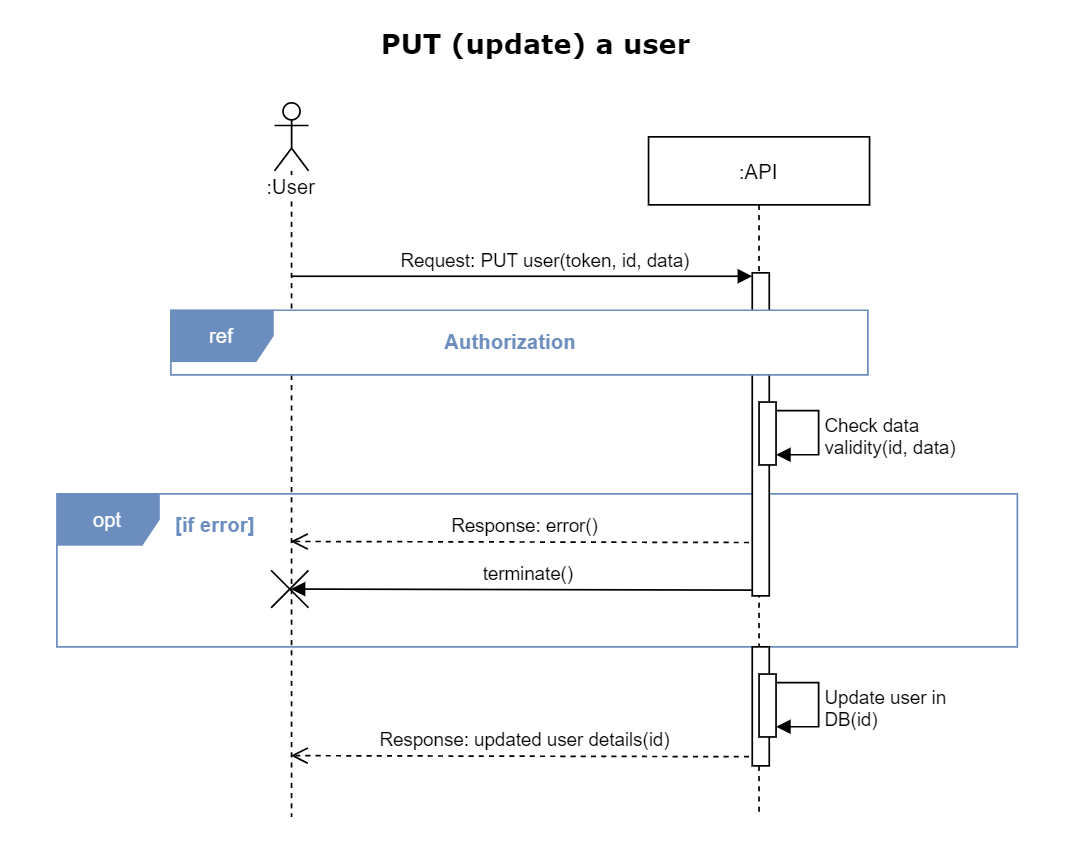

The diagram above was exported from draw.io. Its source (the exported page's mxGraphModel, read from the mxfile embedded in the PNG):
<mxGraphModel dx="1209" dy="703" grid="1" gridSize="10" guides="1" tooltips="1" connect="1" arrows="1" fold="1" page="1" pageScale="1" pageWidth="630" pageHeight="500" background="none" math="0" shadow="0">
  <root>
    <mxCell id="0" />
    <mxCell id="1" parent="0" />
    <mxCell id="kNZNg7sUBR0d5BrsSzmd-4" value="opt" style="shape=umlFrame;whiteSpace=wrap;html=1;swimlaneFillColor=none;fillColor=#6C8EBF;fontColor=#ffffff;shadow=0;strokeColor=#6C8EBF;" vertex="1" parent="1">
      <mxGeometry x="33" y="290" width="565" height="90" as="geometry" />
    </mxCell>
    <mxCell id="kNZNg7sUBR0d5BrsSzmd-11" value="terminate()" style="html=1;verticalAlign=bottom;endArrow=block;exitX=0.501;exitY=0.852;exitDx=0;exitDy=0;exitPerimeter=0;" edge="1" parent="1">
      <mxGeometry x="-0.0122" relative="1" as="geometry">
        <mxPoint x="170.5" y="346" as="targetPoint" />
        <mxPoint x="446.1300000000001" y="346.6399999999999" as="sourcePoint" />
        <mxPoint as="offset" />
      </mxGeometry>
    </mxCell>
    <mxCell id="kNZNg7sUBR0d5BrsSzmd-8" value="Response: error()" style="html=1;verticalAlign=bottom;endArrow=open;dashed=1;endSize=8;exitX=0.501;exitY=0.852;exitDx=0;exitDy=0;exitPerimeter=0;" edge="1" parent="1">
      <mxGeometry relative="1" as="geometry">
        <mxPoint x="170.5" y="318" as="targetPoint" />
        <mxPoint x="446.1300000000001" y="318.6399999999999" as="sourcePoint" />
      </mxGeometry>
    </mxCell>
    <mxCell id="2fKP_e5zrCH8sr0VX3HI-13" value="Response: updated user details(id)" style="html=1;verticalAlign=bottom;endArrow=open;dashed=1;endSize=8;exitX=0.501;exitY=0.852;exitDx=0;exitDy=0;exitPerimeter=0;" parent="1" edge="1">
      <mxGeometry relative="1" as="geometry">
        <mxPoint x="170.5" y="444" as="targetPoint" />
        <mxPoint x="446.1300000000001" y="444.6399999999999" as="sourcePoint" />
      </mxGeometry>
    </mxCell>
    <mxCell id="Mpra7Y7WE12Ci5tc2fOc-15" value=":User" style="shape=umlLifeline;participant=umlActor;perimeter=lifelinePerimeter;whiteSpace=wrap;html=1;container=1;collapsible=0;recursiveResize=0;verticalAlign=top;spacingTop=36;outlineConnect=0;shadow=0;labelBackgroundColor=#ffffff;strokeColor=#000000;fillColor=none;gradientColor=none;" parent="1" vertex="1">
      <mxGeometry x="161" y="60" width="20" height="420" as="geometry" />
    </mxCell>
    <mxCell id="3nuBFxr9cyL0pnOWT2aG-5" value=":API" style="shape=umlLifeline;perimeter=lifelinePerimeter;container=1;collapsible=0;recursiveResize=0;rounded=0;shadow=0;strokeWidth=1;" parent="1" vertex="1">
      <mxGeometry x="381" y="80" width="130" height="400" as="geometry" />
    </mxCell>
    <mxCell id="Mpra7Y7WE12Ci5tc2fOc-3" value="" style="html=1;points=[];perimeter=orthogonalPerimeter;" parent="3nuBFxr9cyL0pnOWT2aG-5" vertex="1">
      <mxGeometry x="61" y="80" width="10" height="190" as="geometry" />
    </mxCell>
    <mxCell id="Mpra7Y7WE12Ci5tc2fOc-4" value="Request: PUT user(token, id, data)" style="html=1;verticalAlign=bottom;endArrow=block;entryX=0;entryY=0;" parent="1" edge="1">
      <mxGeometry x="0.0988" relative="1" as="geometry">
        <mxPoint x="171.25" y="162.0000000000001" as="sourcePoint" />
        <mxPoint x="442" y="162" as="targetPoint" />
        <mxPoint as="offset" />
      </mxGeometry>
    </mxCell>
    <mxCell id="1FeJhg0XyYmW9XnrVqUw-18" value="&lt;font style=&quot;font-size: 16px&quot; face=&quot;Verdana&quot;&gt;&lt;b&gt;PUT (update) a user&lt;/b&gt;&lt;/font&gt;" style="text;html=1;strokeColor=none;fillColor=none;align=center;verticalAlign=middle;whiteSpace=wrap;" parent="1" vertex="1">
      <mxGeometry x="70" y="10" width="490" height="30" as="geometry" />
    </mxCell>
    <mxCell id="2fKP_e5zrCH8sr0VX3HI-15" value="&lt;div&gt;Update user in&lt;br&gt;DB(id)&lt;/div&gt;" style="edgeStyle=orthogonalEdgeStyle;html=1;align=left;spacingLeft=2;endArrow=block;rounded=0;" parent="1" edge="1">
      <mxGeometry x="0.0526" relative="1" as="geometry">
        <mxPoint x="456" y="401" as="sourcePoint" />
        <Array as="points">
          <mxPoint x="481" y="401" />
          <mxPoint x="481" y="427" />
          <mxPoint x="456" y="427" />
        </Array>
        <mxPoint x="456" y="427" as="targetPoint" />
        <mxPoint as="offset" />
      </mxGeometry>
    </mxCell>
    <mxCell id="kNZNg7sUBR0d5BrsSzmd-1" value="ref" style="shape=umlFrame;whiteSpace=wrap;html=1;swimlaneFillColor=#ffffff;fillColor=#6C8EBF;fontColor=#ffffff;shadow=0;strokeColor=#6C8EBF;labelBackgroundColor=none;" vertex="1" parent="1">
      <mxGeometry x="100" y="182" width="410" height="38" as="geometry" />
    </mxCell>
    <mxCell id="kNZNg7sUBR0d5BrsSzmd-2" value="Authorization" style="text;html=1;strokeColor=none;fillColor=none;align=center;verticalAlign=middle;whiteSpace=wrap;rounded=0;labelBackgroundColor=none;fontStyle=1;fontColor=#6C8EBF;" vertex="1" parent="1">
      <mxGeometry x="220" y="190" width="160" height="20" as="geometry" />
    </mxCell>
    <mxCell id="kNZNg7sUBR0d5BrsSzmd-3" value="" style="html=1;points=[];perimeter=orthogonalPerimeter;" vertex="1" parent="1">
      <mxGeometry x="442" y="380" width="10" height="70" as="geometry" />
    </mxCell>
    <mxCell id="kNZNg7sUBR0d5BrsSzmd-5" value="[if error]" style="text;html=1;strokeColor=none;align=left;verticalAlign=middle;whiteSpace=wrap;rounded=0;labelBackgroundColor=none;fontColor=#6C8EBF;fontStyle=1;" vertex="1" parent="1">
      <mxGeometry x="101" y="290" width="74" height="36" as="geometry" />
    </mxCell>
    <mxCell id="2fKP_e5zrCH8sr0VX3HI-16" value="" style="html=1;points=[];perimeter=orthogonalPerimeter;" parent="1" vertex="1">
      <mxGeometry x="446" y="396" width="10" height="37" as="geometry" />
    </mxCell>
    <mxCell id="kNZNg7sUBR0d5BrsSzmd-6" value="&lt;div&gt;Check data&lt;br&gt;validity(id, data)&lt;/div&gt;" style="edgeStyle=orthogonalEdgeStyle;html=1;align=left;spacingLeft=2;endArrow=block;rounded=0;" edge="1" parent="1">
      <mxGeometry x="0.0526" relative="1" as="geometry">
        <mxPoint x="456" y="241" as="sourcePoint" />
        <Array as="points">
          <mxPoint x="481" y="241" />
          <mxPoint x="481" y="267" />
          <mxPoint x="456" y="267" />
        </Array>
        <mxPoint x="456" y="267" as="targetPoint" />
        <mxPoint as="offset" />
      </mxGeometry>
    </mxCell>
    <mxCell id="kNZNg7sUBR0d5BrsSzmd-7" value="" style="html=1;points=[];perimeter=orthogonalPerimeter;" vertex="1" parent="1">
      <mxGeometry x="446" y="236" width="10" height="37" as="geometry" />
    </mxCell>
    <mxCell id="kNZNg7sUBR0d5BrsSzmd-9" value="" style="shape=umlDestroy;whiteSpace=wrap;html=1;strokeWidth=1;" vertex="1" parent="1">
      <mxGeometry x="159" y="335" width="22" height="22" as="geometry" />
    </mxCell>
  </root>
</mxGraphModel>